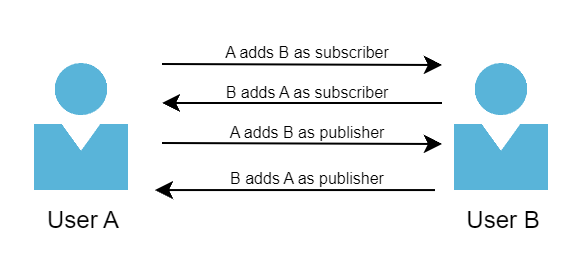

The diagram above was exported from draw.io. Its source (the exported page's mxGraphModel, read from the mxfile embedded in the PNG):
<mxGraphModel dx="581" dy="300" grid="1" gridSize="10" guides="1" tooltips="1" connect="1" arrows="1" fold="1" page="1" pageScale="1" pageWidth="850" pageHeight="1100" math="0" shadow="0">
  <root>
    <mxCell id="0" />
    <mxCell id="1" parent="0" />
    <mxCell id="ROMSeH6IUlwn8t7xtcN_-1" value="" style="sketch=0;aspect=fixed;html=1;points=[];align=center;image;fontSize=12;image=img/lib/mscae/Person.svg;" vertex="1" parent="1">
      <mxGeometry x="310" y="240.5" width="47" height="63.51" as="geometry" />
    </mxCell>
    <mxCell id="ROMSeH6IUlwn8t7xtcN_-3" value="" style="endArrow=classic;html=1;rounded=0;" edge="1" parent="1">
      <mxGeometry width="50" height="50" relative="1" as="geometry">
        <mxPoint x="373.5" y="240.5" as="sourcePoint" />
        <mxPoint x="513.5" y="241" as="targetPoint" />
      </mxGeometry>
    </mxCell>
    <mxCell id="ROMSeH6IUlwn8t7xtcN_-6" value="" style="sketch=0;aspect=fixed;html=1;points=[];align=center;image;fontSize=12;image=img/lib/mscae/Person.svg;" vertex="1" parent="1">
      <mxGeometry x="520" y="240.5" width="47" height="63.51" as="geometry" />
    </mxCell>
    <mxCell id="ROMSeH6IUlwn8t7xtcN_-8" value="" style="endArrow=classic;html=1;rounded=0;" edge="1" parent="1">
      <mxGeometry width="50" height="50" relative="1" as="geometry">
        <mxPoint x="510" y="303.53" as="sourcePoint" />
        <mxPoint x="370" y="303.53" as="targetPoint" />
      </mxGeometry>
    </mxCell>
    <mxCell id="ROMSeH6IUlwn8t7xtcN_-9" value="User A" style="text;html=1;align=center;verticalAlign=middle;resizable=0;points=[];autosize=1;strokeColor=none;fillColor=none;" vertex="1" parent="1">
      <mxGeometry x="303.5" y="304.01" width="60" height="30" as="geometry" />
    </mxCell>
    <mxCell id="ROMSeH6IUlwn8t7xtcN_-10" value="User B" style="text;html=1;align=center;verticalAlign=middle;resizable=0;points=[];autosize=1;strokeColor=none;fillColor=none;" vertex="1" parent="1">
      <mxGeometry x="513.5" y="304.01" width="60" height="30" as="geometry" />
    </mxCell>
    <mxCell id="ROMSeH6IUlwn8t7xtcN_-11" value="" style="endArrow=classic;html=1;rounded=0;" edge="1" parent="1">
      <mxGeometry width="50" height="50" relative="1" as="geometry">
        <mxPoint x="513.5" y="260" as="sourcePoint" />
        <mxPoint x="373.5" y="260" as="targetPoint" />
      </mxGeometry>
    </mxCell>
    <mxCell id="ROMSeH6IUlwn8t7xtcN_-12" value="&lt;font style=&quot;font-size: 8px;&quot;&gt;A adds B as subscriber&lt;/font&gt;" style="text;html=1;align=center;verticalAlign=middle;resizable=0;points=[];autosize=1;strokeColor=none;fillColor=none;" vertex="1" parent="1">
      <mxGeometry x="391" y="218.5" width="110" height="30" as="geometry" />
    </mxCell>
    <mxCell id="ROMSeH6IUlwn8t7xtcN_-13" value="&lt;font style=&quot;font-size: 8px;&quot;&gt;B adds A as subscriber&lt;/font&gt;" style="text;html=1;align=center;verticalAlign=middle;resizable=0;points=[];autosize=1;strokeColor=none;fillColor=none;" vertex="1" parent="1">
      <mxGeometry x="396" y="238.5" width="100" height="30" as="geometry" />
    </mxCell>
    <mxCell id="ROMSeH6IUlwn8t7xtcN_-14" value="" style="endArrow=classic;html=1;rounded=0;" edge="1" parent="1">
      <mxGeometry width="50" height="50" relative="1" as="geometry">
        <mxPoint x="373.5" y="280" as="sourcePoint" />
        <mxPoint x="513.5" y="280.5" as="targetPoint" />
      </mxGeometry>
    </mxCell>
    <mxCell id="ROMSeH6IUlwn8t7xtcN_-15" value="&lt;font style=&quot;font-size: 8px;&quot;&gt;A adds B as publisher&lt;/font&gt;" style="text;html=1;align=center;verticalAlign=middle;resizable=0;points=[];autosize=1;strokeColor=none;fillColor=none;" vertex="1" parent="1">
      <mxGeometry x="396" y="259.26" width="100" height="30" as="geometry" />
    </mxCell>
    <mxCell id="ROMSeH6IUlwn8t7xtcN_-17" value="&lt;font style=&quot;font-size: 8px;&quot;&gt;B adds A as publisher&lt;/font&gt;" style="text;html=1;align=center;verticalAlign=middle;resizable=0;points=[];autosize=1;strokeColor=none;fillColor=none;" vertex="1" parent="1">
      <mxGeometry x="396" y="282" width="100" height="30" as="geometry" />
    </mxCell>
  </root>
</mxGraphModel>